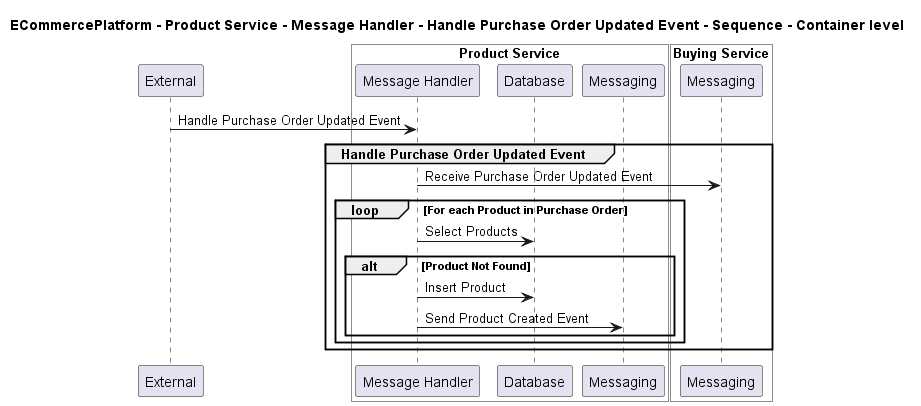

The diagram above was rendered by PlantUML. Its source (embedded in the PNG):
@startuml

title ECommercePlatform - Product Service - Message Handler - Handle Purchase Order Updated Event - Sequence - Container level

participant "External" as C4InterFlow.SoftwareSystems.ExternalSystem

box "Product Service" #White
    participant "Message Handler" as ECommercePlatform.SoftwareSystems.ProductService.Containers.MessageHandler
    participant "Database" as ECommercePlatform.SoftwareSystems.ProductService.Containers.Database
    participant "Messaging" as ECommercePlatform.SoftwareSystems.ProductService.Containers.Messaging
end box


box "Buying Service" #White
    participant "Messaging" as ECommercePlatform.SoftwareSystems.BuyingService.Containers.Messaging
end box


C4InterFlow.SoftwareSystems.ExternalSystem -> ECommercePlatform.SoftwareSystems.ProductService.Containers.MessageHandler : Handle Purchase Order Updated Event
group Handle Purchase Order Updated Event
ECommercePlatform.SoftwareSystems.ProductService.Containers.MessageHandler -> ECommercePlatform.SoftwareSystems.BuyingService.Containers.Messaging : Receive Purchase Order Updated Event
loop For each Product in Purchase Order
ECommercePlatform.SoftwareSystems.ProductService.Containers.MessageHandler -> ECommercePlatform.SoftwareSystems.ProductService.Containers.Database : Select Products
alt Product Not Found
ECommercePlatform.SoftwareSystems.ProductService.Containers.MessageHandler -> ECommercePlatform.SoftwareSystems.ProductService.Containers.Database : Insert Product
ECommercePlatform.SoftwareSystems.ProductService.Containers.MessageHandler -> ECommercePlatform.SoftwareSystems.ProductService.Containers.Messaging : Send Product Created Event
end
end
end


@enduml